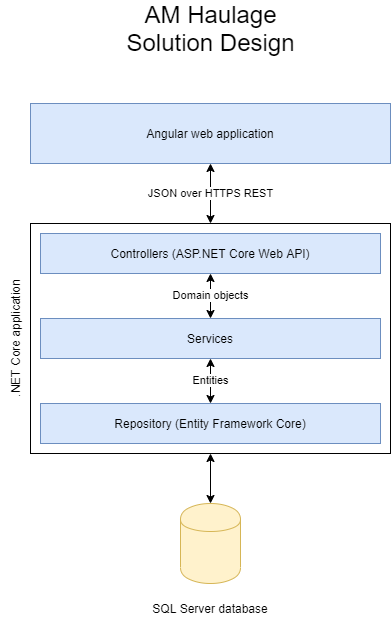

The diagram above was exported from draw.io. Its source (the exported page's mxGraphModel, read from the mxfile embedded in the PNG):
<mxGraphModel dx="1422" dy="794" grid="1" gridSize="10" guides="1" tooltips="1" connect="1" arrows="1" fold="1" page="1" pageScale="1" pageWidth="827" pageHeight="1169" math="0" shadow="0">
  <root>
    <mxCell id="0" />
    <mxCell id="1" parent="0" />
    <mxCell id="jPBgaZNxo83LQ2LMcRQk-1" value="Angular web application" style="rounded=0;whiteSpace=wrap;html=1;fillColor=#dae8fc;strokeColor=#6c8ebf;" vertex="1" parent="1">
      <mxGeometry x="249" y="140" width="360" height="60" as="geometry" />
    </mxCell>
    <mxCell id="jPBgaZNxo83LQ2LMcRQk-2" value="" style="shape=cylinder;whiteSpace=wrap;html=1;boundedLbl=1;backgroundOutline=1;fillColor=#fff2cc;strokeColor=#d6b656;" vertex="1" parent="1">
      <mxGeometry x="399" y="540" width="60" height="80" as="geometry" />
    </mxCell>
    <mxCell id="jPBgaZNxo83LQ2LMcRQk-3" value="" style="rounded=0;whiteSpace=wrap;html=1;" vertex="1" parent="1">
      <mxGeometry x="249" y="260" width="360" height="230" as="geometry" />
    </mxCell>
    <mxCell id="jPBgaZNxo83LQ2LMcRQk-4" value=".NET Core application" style="text;html=1;strokeColor=none;fillColor=none;align=center;verticalAlign=middle;whiteSpace=wrap;rounded=0;direction=east;horizontal=0;" vertex="1" parent="1">
      <mxGeometry x="219" y="260" width="30" height="230" as="geometry" />
    </mxCell>
    <mxCell id="jPBgaZNxo83LQ2LMcRQk-5" value="SQL Server database" style="text;html=1;strokeColor=none;fillColor=none;align=center;verticalAlign=middle;whiteSpace=wrap;rounded=0;" vertex="1" parent="1">
      <mxGeometry x="359" y="635" width="140" height="20" as="geometry" />
    </mxCell>
    <mxCell id="jPBgaZNxo83LQ2LMcRQk-6" value="Controllers (ASP.NET Core Web API)" style="rounded=0;whiteSpace=wrap;html=1;fillColor=#dae8fc;strokeColor=#6c8ebf;" vertex="1" parent="1">
      <mxGeometry x="259" y="270" width="340" height="40" as="geometry" />
    </mxCell>
    <mxCell id="jPBgaZNxo83LQ2LMcRQk-7" value="Services" style="rounded=0;whiteSpace=wrap;html=1;fillColor=#dae8fc;strokeColor=#6c8ebf;" vertex="1" parent="1">
      <mxGeometry x="259" y="355" width="340" height="40" as="geometry" />
    </mxCell>
    <mxCell id="jPBgaZNxo83LQ2LMcRQk-8" value="Repository (Entity Framework Core)" style="rounded=0;whiteSpace=wrap;html=1;fillColor=#dae8fc;strokeColor=#6c8ebf;" vertex="1" parent="1">
      <mxGeometry x="259" y="440" width="340" height="40" as="geometry" />
    </mxCell>
    <mxCell id="jPBgaZNxo83LQ2LMcRQk-11" value="JSON over HTTPS REST" style="endArrow=classic;startArrow=classic;html=1;entryX=0.5;entryY=1;entryDx=0;entryDy=0;exitX=0.5;exitY=0;exitDx=0;exitDy=0;" edge="1" parent="1" source="jPBgaZNxo83LQ2LMcRQk-3" target="jPBgaZNxo83LQ2LMcRQk-1">
      <mxGeometry width="50" height="50" relative="1" as="geometry">
        <mxPoint x="423" y="260" as="sourcePoint" />
        <mxPoint x="473" y="210" as="targetPoint" />
      </mxGeometry>
    </mxCell>
    <mxCell id="jPBgaZNxo83LQ2LMcRQk-13" value="" style="endArrow=classic;startArrow=classic;html=1;exitX=0.5;exitY=0;exitDx=0;exitDy=0;entryX=0.5;entryY=1;entryDx=0;entryDy=0;" edge="1" parent="1" source="jPBgaZNxo83LQ2LMcRQk-2" target="jPBgaZNxo83LQ2LMcRQk-3">
      <mxGeometry width="50" height="50" relative="1" as="geometry">
        <mxPoint x="469" y="550" as="sourcePoint" />
        <mxPoint x="519" y="500" as="targetPoint" />
      </mxGeometry>
    </mxCell>
    <mxCell id="jPBgaZNxo83LQ2LMcRQk-14" value="Domain objects" style="endArrow=classic;startArrow=classic;html=1;entryX=0.5;entryY=1;entryDx=0;entryDy=0;exitX=0.5;exitY=0;exitDx=0;exitDy=0;" edge="1" parent="1" source="jPBgaZNxo83LQ2LMcRQk-7" target="jPBgaZNxo83LQ2LMcRQk-6">
      <mxGeometry width="50" height="50" relative="1" as="geometry">
        <mxPoint x="149" y="520" as="sourcePoint" />
        <mxPoint x="199" y="470" as="targetPoint" />
      </mxGeometry>
    </mxCell>
    <mxCell id="jPBgaZNxo83LQ2LMcRQk-15" value="Entities" style="endArrow=classic;startArrow=classic;html=1;entryX=0.5;entryY=1;entryDx=0;entryDy=0;" edge="1" parent="1" source="jPBgaZNxo83LQ2LMcRQk-8" target="jPBgaZNxo83LQ2LMcRQk-7">
      <mxGeometry width="50" height="50" relative="1" as="geometry">
        <mxPoint x="329" y="490" as="sourcePoint" />
        <mxPoint x="409" y="420" as="targetPoint" />
      </mxGeometry>
    </mxCell>
    <mxCell id="jPBgaZNxo83LQ2LMcRQk-16" value="AM Haulage Solution Design" style="text;html=1;strokeColor=none;fillColor=none;align=center;verticalAlign=middle;whiteSpace=wrap;rounded=0;fontSize=24;" vertex="1" parent="1">
      <mxGeometry x="333.5" y="40" width="191" height="50" as="geometry" />
    </mxCell>
  </root>
</mxGraphModel>